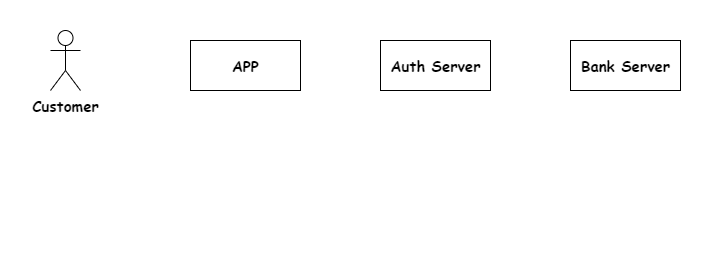

The diagram above was exported from draw.io. Its source (the exported page's mxGraphModel, read from the mxfile embedded in the PNG):
<mxGraphModel dx="978" dy="779" grid="1" gridSize="10" guides="1" tooltips="1" connect="1" arrows="1" fold="1" page="1" pageScale="1" pageWidth="850" pageHeight="1100" math="0" shadow="0">
  <root>
    <mxCell id="0" />
    <mxCell id="1" parent="0" />
    <mxCell id="5" value="" style="rounded=0;whiteSpace=wrap;html=1;fontFamily=Comic Sans MS;fontSize=15;strokeColor=none;" parent="1" vertex="1">
      <mxGeometry x="130" y="100" width="710" height="260" as="geometry" />
    </mxCell>
    <mxCell id="2" value="Customer" style="shape=umlActor;verticalLabelPosition=bottom;verticalAlign=top;html=1;fontFamily=Comic Sans MS;fontSize=15;fontStyle=1" parent="1" vertex="1">
      <mxGeometry x="180" y="130" width="30" height="60" as="geometry" />
    </mxCell>
    <mxCell id="3" value="APP" style="html=1;fontFamily=Comic Sans MS;fontSize=15;fontStyle=1" parent="1" vertex="1">
      <mxGeometry x="320" y="140" width="110" height="50" as="geometry" />
    </mxCell>
    <mxCell id="4" value="Auth Server" style="html=1;fontFamily=Comic Sans MS;fontSize=15;fontStyle=1" parent="1" vertex="1">
      <mxGeometry x="510" y="140" width="110" height="50" as="geometry" />
    </mxCell>
    <mxCell id="6" value="Bank Server" style="html=1;fontFamily=Comic Sans MS;fontSize=15;fontStyle=1" vertex="1" parent="1">
      <mxGeometry x="700" y="140" width="110" height="50" as="geometry" />
    </mxCell>
  </root>
</mxGraphModel>